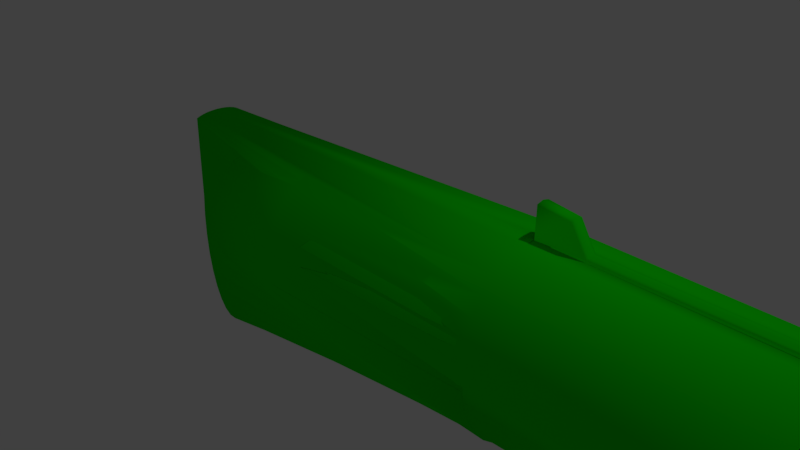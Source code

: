 # Source: mgun.blend  (saved by Blender 2.77.0; exported with 4.5.12 LTS)
import bpy
from mathutils import Matrix  # noqa: F401  (used for matrix-valued properties, if any)

bpy.ops.wm.read_factory_settings(use_empty=True)
scene = bpy.context.scene
scene.name = 'Scene'

# ---- collections
col_collection_1 = bpy.data.collections.new('Collection 1'); scene.collection.children.link(col_collection_1)

# ---- materials (node trees are filled in below, after node groups)
mat_body = bpy.data.materials.new('Body')
mat_body.alpha_threshold = 0.0
mat_body.use_transparent_shadow = False
mat_body.diffuse_color = (0.005086, 0.8, 0.0, 1.0)
mat_body.roughness = 0.5
mat_muzzle = bpy.data.materials.new('Muzzle')
mat_muzzle.alpha_threshold = 0.0
mat_muzzle.use_transparent_shadow = False
mat_muzzle.diffuse_color = (0.0, 0.0, 0.0, 1.0)
mat_muzzle.roughness = 0.5

# ---- material node trees

# ---- world
world_world = bpy.data.worlds.new('World'); scene.world = world_world
world_world.color = (0.05088, 0.05088, 0.05088)
world_world.use_sun_shadow = False
world_world.sun_shadow_jitter_overblur = 0.0
world_world.cycles.sampling_method = 'MANUAL'

# ---- cameras
cam_camera = bpy.data.cameras.new('Camera')
cam_camera.clip_end = 100.0
cam_camera.lens = 35.0
cam_camera.sensor_width = 32.0
cam_camera.sensor_height = 18.0
cam_camera.ortho_scale = 7.314
cam_camera.dof.focus_distance = 0.0
cam_camera.dof.aperture_fstop = 128.0

# ---- lights
light_lamp = bpy.data.lights.new('Lamp', 'POINT')
light_lamp.transmission_factor = 0.0
light_lamp.cutoff_distance = 30.0
light_lamp.energy = 100.0
light_lamp.shadow_buffer_clip_start = 1.001
light_lamp.shadow_soft_size = 0.1
light_lamp.shadow_maximum_resolution = 0.006
light_lamp.use_absolute_resolution = True

# ---- meshes
me_cube_001 = bpy.data.meshes.new('Cube.001')
me_cube_001.from_pydata([(-1.0, -1.0, -1.0), (-1.0, -1.0, 1.0), (-1.0, 1.0, -1.0), (-1.0, 1.0, 1.0), (1.0, -1.0, -1.0), (1.0, -1.0, 1.0), (1.0, 1.0, -1.0), (1.0, 1.0, 1.0)], [], [(1, 3, 2, 0), (3, 7, 6, 2), (7, 5, 4, 6), (5, 1, 0, 4), (0, 2, 6, 4), (5, 7, 3, 1)])
me_cube_001.use_remesh_preserve_volume = False
me_cube_001.use_remesh_preserve_attributes = False
me_cube_001.use_mirror_vertex_groups = False
me_cube_001.update()
me_cylinder_001 = bpy.data.meshes.new('Cylinder.001')
me_cylinder_001.from_pydata([(-6.076, 1.222, -4.903), (-5.837, 1.198, -4.903), (-5.608, 1.129, -4.903), (-5.397, 1.016, -4.903), (-5.212, 0.864, -4.903), (-5.06, 0.6788, -4.903), (-4.947, 0.4676, -4.903), (-4.877, 0.2384, -4.903), (-4.854, 8.874e-08, -4.903), (-4.877, -0.2384, -4.903), (-4.947, -0.4676, -4.903), (-5.06, -0.6788, -4.903), (-5.212, -0.864, -4.903), (-5.397, -1.016, -4.903), (-5.608, -1.129, -4.903), (-5.837, -1.198, -4.903), (-6.076, -1.222, -4.903), (-6.314, -1.198, -4.903), (-6.543, -1.129, -4.903), (-6.755, -1.016, -4.903), (-6.94, -0.864, -4.903), (-7.092, -0.6788, -4.903), (-7.205, -0.4676, -4.903), (-7.274, -0.2384, -4.903), (-7.298, 1.176e-06, -4.903), (-7.274, 0.2384, -4.903), (-7.205, 0.4676, -4.903), (-7.092, 0.6788, -4.903), (-6.94, 0.864, -4.903), (-6.755, 1.016, -4.903), (-6.543, 1.129, -4.903), (-6.314, 1.198, -4.903), (-6.076, 1.163, -8.3), (-5.849, 1.141, -8.3), (-5.631, 1.075, -8.3), (-5.43, 0.9671, -8.3), (-5.253, 0.8224, -8.3), (-5.109, 0.6462, -8.3), (-5.001, 0.4451, -8.3), (-4.935, 0.2269, -8.3), (-4.913, -9.645e-09, -8.3), (-4.935, -0.2269, -8.3), (-5.001, -0.4451, -8.3), (-5.109, -0.6462, -8.3), (-5.253, -0.8224, -8.3), (-5.43, -0.9671, -8.3), (-5.631, -1.075, -8.3), (-5.849, -1.141, -8.3), (-6.076, -1.163, -8.3), (-6.303, -1.141, -8.3), (-6.521, -1.075, -8.3), (-6.722, -0.9671, -8.3), (-6.898, -0.8224, -8.3), (-7.043, -0.6462, -8.3), (-7.15, -0.4451, -8.3), (-7.217, -0.2269, -8.3), (-7.239, 1.026e-06, -8.3), (-7.217, 0.2269, -8.3), (-7.15, 0.4451, -8.3), (-7.043, 0.6462, -8.3), (-6.898, 0.8224, -8.3), (-6.722, 0.9671, -8.3), (-6.521, 1.075, -8.3), (-6.303, 1.141, -8.3), (-6.076, 1.0, -9.849), (-5.881, 0.9808, -9.849), (-5.693, 0.9239, -9.849), (-5.52, 0.8315, -9.849), (-5.369, 0.7071, -9.849), (-5.244, 0.5556, -9.849), (-5.152, 0.3827, -9.849), (-5.095, 0.1951, -9.849), (-5.076, -7.347e-07, -9.849), (-5.095, -0.1951, -9.849), (-5.152, -0.3827, -9.849), (-5.244, -0.5556, -9.849), (-5.369, -0.7071, -9.849), (-5.52, -0.8315, -9.849), (-5.693, -0.9239, -9.849), (-5.881, -0.9808, -9.849), (-6.076, -1.0, -9.849), (-6.271, -0.9808, -9.849), (-6.459, -0.9239, -9.849), (-6.631, -0.8315, -9.849), (-6.783, -0.7071, -9.849), (-6.907, -0.5556, -9.849), (-7.0, -0.3827, -9.849), (-7.057, -0.1951, -9.849), (-7.076, 1.554e-07, -9.849), (-7.057, 0.1951, -9.849), (-7.0, 0.3827, -9.849), (-6.907, 0.5556, -9.849), (-6.783, 0.7071, -9.849), (-6.631, 0.8315, -9.849), (-6.459, 0.9239, -9.849), (-6.271, 0.9808, -9.849)], [], [(28, 60, 59, 27), (6, 38, 37, 5), (15, 47, 46, 14), (24, 56, 55, 23), (2, 34, 33, 1), (11, 43, 42, 10), (20, 52, 51, 19), (29, 61, 60, 28), (7, 39, 38, 6), (16, 48, 47, 15), (25, 57, 56, 24), (3, 35, 34, 2), (12, 44, 43, 11), (21, 53, 52, 20), (30, 62, 61, 29), (8, 40, 39, 7), (17, 49, 48, 16), (26, 58, 57, 25), (4, 36, 35, 3), (13, 45, 44, 12), (22, 54, 53, 21), (31, 63, 62, 30), (9, 41, 40, 8), (18, 50, 49, 17), (27, 59, 58, 26), (5, 37, 36, 4), (14, 46, 45, 13), (23, 55, 54, 22), (1, 33, 32, 0), (0, 32, 63, 31), (10, 42, 41, 9), (19, 51, 50, 18), (48, 80, 79, 47), (61, 93, 92, 60), (34, 66, 65, 33), (47, 79, 78, 46), (60, 92, 91, 59), (33, 65, 64, 32), (46, 78, 77, 45), (59, 91, 90, 58), (45, 77, 76, 44), (58, 90, 89, 57), (44, 76, 75, 43), (57, 89, 88, 56), (43, 75, 74, 42), (56, 88, 87, 55), (42, 74, 73, 41), (55, 87, 86, 54), (41, 73, 72, 40), (54, 86, 85, 53), (40, 72, 71, 39), (53, 85, 84, 52), (39, 71, 70, 38), (52, 84, 83, 51), (38, 70, 69, 37), (51, 83, 82, 50), (32, 64, 95, 63), (37, 69, 68, 36), (50, 82, 81, 49), (63, 95, 94, 62), (36, 68, 67, 35), (49, 81, 80, 48), (65, 95, 64), (94, 95, 66), (93, 94, 67), (66, 95, 65), (67, 92, 93), (68, 92, 67), (91, 92, 69), (67, 94, 66), (90, 91, 70), (69, 92, 68), (70, 89, 90), (71, 89, 70), (71, 88, 89), (72, 88, 71), (72, 87, 88), (73, 87, 72), (73, 86, 87), (74, 86, 73), (74, 85, 86), (75, 85, 74), (75, 84, 85), (76, 84, 75), (76, 83, 84), (77, 83, 76), (77, 82, 83), (82, 77, 79), (81, 82, 79), (79, 77, 78), (79, 80, 81), (70, 91, 69), (35, 67, 66, 34), (62, 94, 93, 61), (1, 0, 2), (8, 10, 9), (31, 29, 2), (30, 29, 31), (3, 2, 29), (3, 29, 28), (4, 3, 28), (6, 4, 7), (5, 4, 6), (4, 25, 7), (28, 25, 4), (25, 27, 26), (28, 27, 25), (7, 25, 24), (8, 7, 24), (8, 24, 23), (12, 17, 15), (12, 10, 8), (18, 17, 12), (22, 21, 23), (11, 10, 12), (12, 21, 18), (21, 12, 23), (20, 19, 21), (2, 0, 31), (18, 21, 19), (15, 14, 12), (12, 14, 13), (15, 17, 16), (12, 8, 23)])
me_cylinder_001.polygons.foreach_set('use_smooth', [1, 1, 1, 1, 1, 1, 1, 1, 1, 1, 1, 1, 1, 1, 1, 1, 1, 1, 1, 1, 1, 1, 1, 1, 1, 1, 1, 1, 1, 1, 1, 1, 1, 1, 1, 1, 1, 1, 1, 1, 1, 1, 1, 1, 1, 1, 1, 1, 1, 1, 1, 1, 1, 1, 1, 1, 1, 1, 1, 1, 1, 1, 1, 1, 1, 1, 1, 1, 1, 1, 1, 1, 1, 1, 1, 1, 1, 1, 1, 1, 1, 1, 1, 1, 1, 1, 1, 1, 1, 1, 1, 1, 1, 1, 0, 0, 0, 0, 0, 0, 0, 0, 0, 0, 0, 0, 0, 0, 0, 0, 0, 0, 0, 0, 0, 0, 0, 0, 0, 0, 0, 0, 0, 0])
me_cylinder_001.materials.append(mat_body)
me_cylinder_001.materials.append(mat_muzzle)
me_cylinder_001.use_remesh_preserve_volume = False
me_cylinder_001.use_remesh_preserve_attributes = False
me_cylinder_001.use_mirror_vertex_groups = False
me_cylinder_001.update()
me_cylinder = bpy.data.meshes.new('Cylinder')
me_cylinder.from_pydata([(-2.405e-07, 1.222, -4.019), (1.101e-07, 1.081, 1.785), (0.211, 1.061, 1.785), (0.238, 1.197, -3.939), (0.09004, 1.211, -3.939), (0.007978, 1.219, -3.939), (0.0249, 1.219, -4.019), (0.006927, 1.217, -4.055), (-0.2384, 1.198, -4.019), (-0.211, 1.061, 1.785), (0.4138, 0.9991, 1.785), (0.4669, 1.127, -3.939), (0.4406, 1.135, -3.939), (0.3803, 1.153, -3.939), (0.2741, 1.198, -3.939), (0.03569, 1.222, -3.939), (0.03569, 1.163, -7.336), (-0.1912, 1.141, -7.336), (-0.2023, 1.196, -4.057), (0.005191, 1.217, -4.057), (-0.4676, 1.129, -4.019), (-0.4138, 0.9991, 1.785), (0.6008, 0.8992, 1.785), (0.6778, 1.014, -3.939), (0.6747, 1.016, -3.939), (0.4697, 1.126, -3.939), (0.5033, 1.129, -3.939), (0.2626, 1.141, -7.336), (0.03569, 1.0, -8.885), (-0.1594, 0.9808, -8.885), (-0.4094, 1.075, -7.336), (-0.4308, 1.126, -4.101), (-0.2284, 1.188, -4.101), (-0.2253, 1.189, -4.094), (-0.6788, 1.016, -4.019), (-0.6008, 0.8992, 1.785), (0.7647, 0.7647, 1.785), (0.8626, 0.8626, -3.939), (0.861, 0.864, -3.939), (0.6799, 1.013, -3.939), (0.7145, 1.016, -3.939), (0.4808, 1.075, -7.336), (0.2308, 0.9808, -8.885), (-0.347, 0.9239, -8.885), (-0.6105, 0.9671, -7.336), (-0.6411, 1.013, -4.148), (-0.454, 1.113, -4.148), (-0.4498, 1.116, -4.131), (-0.864, 0.864, -4.019), (-0.7647, 0.7647, 1.785), (0.8992, 0.6008, 1.785), (1.014, 0.6778, -3.939), (0.971, 0.7306, -3.939), (0.8691, 0.8547, -3.939), (0.8997, 0.864, -3.939), (0.6819, 0.9671, -7.336), (0.4184, 0.9239, -8.885), (-0.5199, 0.8315, -8.885), (-0.7868, 0.8224, -7.336), (-0.8174, 0.853, -4.835), (-0.7289, 0.9257, -4.835), (-0.6568, 0.9995, -4.177), (-1.016, 0.6788, -4.019), (-0.8992, 0.6008, 1.785), (0.9991, 0.4138, 1.785), (1.127, 0.4669, -3.939), (1.165, 0.4676, -3.939), (1.147, 0.4015, -3.939), (1.234, 0.2384, -3.939), (0.8949, 0.8592, -4.33), (0.7491, 0.9789, -4.33), (0.7605, 0.9665, -4.466), (0.7352, 0.9698, -5.249), (0.8624, 0.8406, -6.362), (0.8692, 0.8335, -6.433), (0.8581, 0.8224, -7.336), (0.5913, 0.8315, -8.885), (-0.6714, 0.7071, -8.885), (-0.9313, 0.6771, -6.199), (-0.9265, 0.6928, -5.837), (-1.129, 0.4676, -4.019), (-0.9991, 0.4138, 1.785), (1.061, 0.211, 1.785), (1.197, 0.238, -3.939), (1.196, 0.2384, -3.939), (1.163, 0.458, -4.169), (1.052, 0.6788, -3.939), (0.9108, 0.8428, -4.222), (0.9112, 0.8413, -4.261), (2.051, 0.2915, -10.1), (1.79, 0.3427, -10.1), (1.492, 0.3808, -10.1), (0.9106, 0.7601, -7.279), (0.9152, 0.7529, -7.336), (0.7428, 0.7071, -8.885), (-0.7958, 0.5556, -8.885), (-0.9314, 0.6462, -7.336), (-0.953, 0.6606, -5.837), (-1.104, 0.1577, -10.1), (-1.198, 0.2384, -4.019), (-1.061, 0.211, 1.785), (1.081, 1.467e-07, 1.785), (1.22, 2.608e-08, -3.939), (1.197, 0.2347, -3.939), (1.161, 0.466, -4.185), (1.23, 0.2376, -4.169), (1.054, 0.6646, -4.185), (2.266, 0.229, -10.1), (0.8325, 0.4122, -10.1), (1.169, 0.4043, -10.1), (2.425, 0.1577, -10.1), (2.523, 0.08042, -10.1), (2.556, 5.824e-07, -10.1), (2.523, -0.08041, -10.1), (2.425, -0.1577, -10.1), (2.266, -0.229, -10.1), (2.051, -0.2915, -10.1), (1.79, -0.3427, -10.1), (1.492, -0.3808, -10.1), (1.169, -0.4043, -10.1), (0.8325, -0.4122, -10.1), (0.4962, -0.4043, -10.1), (0.1728, -0.3808, -10.1), (-1.052, -0.3427, -10.1), (-1.073, -0.2915, -10.1), (-1.091, -0.229, -10.1), (-1.104, -0.1577, -10.1), (-1.111, -0.08041, -10.1), (-1.114, 9.493e-07, -10.1), (-1.111, 0.08042, -10.1), (-1.091, 0.229, -10.1), (-1.073, 0.2915, -10.1), (-1.052, 0.3427, -10.1), (0.1729, 0.3808, -10.1), (0.4962, 0.4043, -10.1), (0.8802, 0.6506, -8.213), (0.3256, 0.5556, -8.885), (-0.9065, 0.605, -7.731), (-0.9891, 0.5382, -7.336), (-1.198, 0.09068, -4.019), (-1.061, 0.08026, 1.785), (1.061, -0.211, 1.785), (1.197, -0.238, -3.939), (1.208, -0.1192, -3.939), (1.22, -0.003742, -3.939), (1.258, 1.217e-07, -3.939), (1.163, 0.4595, -4.178), (1.231, 0.2345, -4.167), (1.231, 0.2327, -4.164), (1.048, 0.6761, -4.222), (1.054, 0.6652, -4.203), (0.6187, 0.5692, -8.885), (0.3495, 0.5628, -8.885), (0.8558, 0.5694, -8.885), (1.253, -0.00195, -4.167), (1.254, 2.11e-08, -4.164), (1.23, -0.2363, -4.177), (1.231, -0.2345, -4.167), (1.162, -0.4606, -4.197), (1.163, -0.4595, -4.178), (1.053, -0.6649, -4.238), (1.054, -0.6652, -4.203), (0.9135, -0.8361, -4.344), (0.9112, -0.8413, -4.261), (0.8121, -0.9119, -5.016), (0.7605, -0.9665, -4.466), (0.9111, -0.6706, -7.865), (0.8624, -0.8406, -6.362), (0.8693, -0.8336, -6.42), (0.9362, -0.7273, -7.336), (0.8588, -0.5658, -8.885), (0.3971, -0.5675, -8.885), (0.6663, -0.5739, -8.885), (0.09074, -0.5441, -8.885), (0.3495, -0.5628, -8.885), (0.2494, -0.5556, -8.885), (-0.863, -0.5968, -8.134), (0.04497, -0.5302, -8.885), (-0.3981, -0.5164, -8.885), (-0.8238, -0.5032, -8.885), (-0.9215, -0.57, -7.762), (-0.9065, -0.605, -7.731), (-0.9923, -0.5045, -7.461), (-0.9794, -0.5481, -7.373), (-1.129, -0.4676, -4.019), (-1.198, -0.2384, -4.019), (-1.222, 9.986e-07, -4.019), (-0.9794, 0.5481, -7.373), (-0.9666, 0.5792, -7.341), (0.002792, 0.5076, -8.885), (-0.8353, 0.4816, -8.885), (-0.2343, 0.5003, -8.885), (0.3038, 0.549, -8.885), (0.04497, 0.5302, -8.885), (0.8664, 0.6158, -8.526), (0.6861, 0.5734, -8.885), (-1.222, 9.305e-07, -4.019), (-1.143, 0.08245, 0.5752), (-1.066, 0.07856, 2.737), (-1.066, 0.08026, 1.785), (0.9991, -0.4138, 1.785), (1.127, -0.4669, -3.939), (0.6663, 0.5739, -8.885), (1.23, -0.2376, -4.178), (1.16, -0.4658, -4.203), (1.047, -0.6758, -4.261), (0.8932, -0.8576, -4.466), (0.7145, -1.016, -3.939), (0.6819, -0.9671, -7.336), (0.8581, -0.8224, -7.336), (0.8997, -0.864, -3.939), (0.8802, -0.6506, -8.213), (0.7139, -0.5692, -8.885), (0.7338, -0.5687, -8.885), (-0.6714, -0.7071, -8.885), (-0.7958, -0.5556, -8.885), (-1.024, -0.4737, -7.336), (-0.864, -0.864, -4.019), (-1.016, -0.6788, -4.019), (-0.9585, -0.6643, -5.451), (-0.9173, -0.7145, -5.451), (-1.198, -0.09068, -4.019), (-1.631, 1.776e-06, -4.009), (-1.62, 0.04534, -4.009), (-1.608, 0.09068, -4.009), (-1.213, 0.08451, -3.386), (-1.073, 0.08039, 4.537), (-1.357, 0.1054, 5.15), (-1.047, 0.07756, 3.291), (-1.066, 0.07897, 3.291), (1.165, -0.4676, -3.939), (0.8992, -0.6008, 1.785), (1.014, -0.6778, -3.939), (1.234, -0.2384, -3.939), (1.052, -0.6788, -3.939), (0.6912, -1.003, -3.939), (0.6778, -1.014, -3.939), (0.6624, -1.023, -3.939), (0.5033, -1.129, -3.939), (0.4808, -1.075, -7.336), (0.5913, -0.8315, -8.885), (0.7428, -0.7071, -8.885), (-0.9314, -0.6462, -7.336), (-0.7868, -0.8224, -7.336), (-0.9265, -0.6928, -5.837), (-0.7647, -0.7647, 1.785), (-0.8992, -0.6008, 1.785), (-0.9991, -0.4138, 1.785), (-1.061, -0.211, 1.785), (-1.061, -0.08026, 1.785), (-1.608, -0.09068, -4.009), (-1.554, 0.08656, -3.588), (-1.576, 1.77e-06, -3.588), (-1.565, 0.04328, -3.588), (-1.148, 0.06184, 0.5752), (-1.445, 0.07833, 4.739), (-1.025, 0.07755, 3.291), (0.7647, -0.7647, 1.785), (0.8626, -0.8626, -3.939), (0.8644, -0.8605, -3.939), (0.8691, -0.8547, -3.939), (0.9386, -0.7701, -3.939), (0.7886, -0.9234, -3.939), (0.6008, -0.8992, 1.785), (0.8382, -0.8826, -3.939), (0.8486, -0.8742, -3.939), (0.4138, -0.9991, 1.785), (0.4669, -1.127, -3.939), (0.2741, -1.198, -3.939), (0.3296, -1.169, -3.939), (0.2626, -1.141, -7.336), (0.4184, -0.9239, -8.885), (-0.5199, -0.8315, -8.885), (-0.6105, -0.9671, -7.336), (-0.6788, -1.016, -4.019), (-0.8186, -0.8543, -4.731), (-0.725, -0.9312, -4.731), (-0.6008, -0.8992, 1.785), (-1.143, -0.08244, 0.5752), (-1.066, -0.08026, 1.785), (-1.066, -0.07855, 2.737), (-1.554, -0.08656, -3.588), (-1.62, -0.04534, -4.009), (-1.565, -0.04328, -3.588), (-1.235, 1.769e-06, -3.386), (-1.224, 0.04225, -3.386), (-1.084, 0.0402, 4.537), (-1.455, 0.03917, 4.739), (-1.39, 0.07421, 5.16), (-1.357, 0.2771, 5.15), (-1.025, 0.2039, 3.291), (0.211, -1.061, 1.785), (0.238, -1.197, -3.939), (0.2187, -1.198, -3.939), (0.03569, -1.222, -3.939), (0.03569, -1.163, -7.336), (0.2308, -0.9808, -8.885), (-0.347, -0.9239, -8.885), (-0.639, -1.01, -4.373), (-0.7289, -0.9257, -4.835), (-0.4094, -1.075, -7.336), (-0.4676, -1.129, -4.019), (-0.4138, -0.9991, 1.785), (-1.357, -0.1054, 5.15), (-1.073, -0.08039, 4.537), (-1.066, -0.07897, 3.291), (-1.047, -0.07756, 3.291), (-1.213, -0.0845, -3.386), (-1.224, -0.04225, -3.386), (-1.154, 0.04123, 0.5753), (-1.4, 0.03711, 5.16), (-1.385, 1.443e-06, 5.15), (-1.385, 1.359e-06, 5.15), (-1.276, 0.5435, 5.15), (-0.9654, 0.3999, 3.291), (-2.423e-07, -1.081, 1.785), (-6.386e-07, -1.222, -4.019), (0.0249, -1.219, -4.019), (0.00798, -1.219, -3.939), (-0.2023, -1.196, -4.058), (-0.1912, -1.141, -7.336), (0.005191, -1.217, -4.057), (0.003196, -1.217, -4.058), (0.03569, -1.0, -8.885), (-0.4308, -1.126, -4.109), (-0.454, -1.113, -4.148), (-0.5016, -1.083, -4.373), (-0.1594, -0.9808, -8.885), (-0.2384, -1.198, -4.019), (-0.211, -1.061, 1.785), (-1.025, -0.07755, 3.291), (-1.445, -0.07833, 4.739), (-1.148, -0.06183, 0.5752), (-1.159, -0.02061, 0.5754), (-1.159, 0.02061, 0.5754), (-1.465, 2.017e-06, 4.739), (-1.41, 2.011e-06, 5.16), (-1.357, -0.2771, 5.15), (-0.6312, 1.088e-06, 4.376), (-0.619, 0.1231, 4.376), (-0.5831, 0.2415, 4.376), (-1.145, 0.789, 5.15), (-0.8689, 0.5806, 3.291), (-0.2284, -1.188, -4.101), (-0.2323, -1.186, -4.109), (-1.025, -0.2039, 3.291), (-1.39, -0.07421, 5.16), (-1.084, -0.04019, 4.537), (-1.154, -0.04122, 0.5753), (-1.164, 1.894e-06, 0.5754), (-1.094, 2.018e-06, 4.537), (-1.455, -0.03916, 4.739), (-1.4, -0.0371, 5.16), (-0.619, -0.1231, 4.376), (-0.5248, 0.3507, 4.376), (-0.9686, 1.004, 5.15), (-0.7389, 0.7389, 3.291), (-0.9654, -0.3999, 3.291), (-1.276, -0.5435, 5.15), (-0.5831, -0.2415, 4.376), (-0.1231, 0.619, 4.376), (-0.4463, 0.4463, 4.376), (-0.7534, 1.181, 5.15), (-0.5806, 0.8689, 3.291), (-0.8689, -0.5806, 3.291), (-1.145, -0.789, 5.15), (-0.5248, -0.3506, 4.376), (-0.4463, -0.4463, 4.376), (0.6312, 5.259e-07, 4.376), (-0.3506, 0.5248, 4.376), (-0.5079, 1.312, 5.15), (-0.3999, 0.9654, 3.291), (-0.7389, -0.7389, 3.291), (-0.9686, -1.004, 5.15), (0.1231, -0.619, 4.376), (0.3507, 0.5248, 4.376), (-0.2415, 0.5831, 4.376), (-0.2415, 1.393, 5.15), (-0.2039, 1.025, 3.291), (-0.5806, -0.8689, 3.291), (-0.7534, -1.181, 5.15), (-0.3506, -0.5248, 4.376), (-0.2415, -0.5831, 4.376), (0.5248, 0.3507, 4.376), (0.1231, 0.619, 4.376), (0.4463, -0.4463, 4.376), (0.03555, 1.42, 5.15), (2.01e-07, 1.045, 3.291), (-0.3999, -0.9654, 3.291), (-0.5079, -1.312, 5.15), (6.685e-07, -0.6312, 4.376), (0.619, 0.1231, 4.376), (0.4463, 0.4463, 4.376), (8.742e-07, 0.6312, 4.376), (0.2415, 0.5831, 4.376), (0.3507, -0.5248, 4.376), (0.5831, -0.2415, 4.376), (0.3126, 1.393, 5.15), (0.2039, 1.025, 3.291), (-0.2039, -1.025, 3.291), (-0.2415, -1.393, 5.15), (-0.1231, -0.619, 4.376), (0.03555, -1.42, 5.15), (0.3126, -1.393, 5.15), (1.456, 9.537e-08, 5.15), (1.428, 0.2771, 5.15), (0.5831, 0.2415, 4.376), (1.216, 0.789, 5.15), (1.04, 1.004, 5.15), (0.8245, 1.181, 5.15), (0.579, 1.312, 5.15), (0.2415, -0.5831, 4.376), (0.8245, -1.181, 5.15), (1.04, -1.004, 5.15), (0.5248, -0.3506, 4.376), (0.619, -0.1231, 4.376), (0.3999, 0.9654, 3.291), (-1.395e-07, -1.045, 3.291), (0.2039, -1.025, 3.291), (0.579, -1.312, 5.15), (1.428, -0.2771, 5.15), (1.025, 0.2039, 3.291), (1.045, 1.784e-07, 3.291), (1.348, 0.5435, 5.15), (0.7389, 0.7389, 3.291), (0.8689, 0.5806, 3.291), (0.5806, 0.8689, 3.291), (0.7389, -0.7389, 3.291), (0.5806, -0.8689, 3.291), (1.216, -0.789, 5.15), (1.348, -0.5435, 5.15), (0.3999, -0.9654, 3.291), (1.025, -0.2039, 3.291), (0.9654, 0.3999, 3.291), (0.8689, -0.5806, 3.291), (0.9654, -0.3999, 3.291), (-1.066, -1.535, 1.785), (-1.066, 1.535, 1.785), (2.003, 1.535, 1.785), (2.003, -1.535, 1.785), (-1.066, -1.535, 3.291), (2.003, -1.535, 3.291), (-1.066, 1.535, 3.291), (2.003, 1.535, 3.291), (-0.4407, 1.064, -1.117), (-0.6398, 0.9576, -1.117), (-0.5732, 1.072, -4.019), (-0.5073, 0.9491, 1.785), (-0.5403, 1.011, -1.117), (-0.97, 2.054, -1.09), (-0.9431, 1.989, 1.812), (-1.169, 1.948, -1.09), (-1.13, 1.889, 1.812), (-1.037, 1.939, 1.812), (-1.07, 2.001, -1.09), (-0.8438, 2.928, -1.07), (-0.8618, 2.86, 1.832), (-1.067, 2.964, -1.07), (-1.071, 2.894, 1.832), (-0.9664, 2.877, 1.832), (-0.9553, 2.946, -1.07), (-0.2887, 3.817, -1.048), (-0.3342, 3.763, 1.854), (-0.4742, 3.945, -1.048), (-0.5084, 3.884, 1.854), (-0.4213, 3.823, 1.854), (-0.3815, 3.881, -1.048), (1.233, 4.561, -1.016), (1.169, 4.531, 1.886), (1.116, 4.755, -1.016), (1.06, 4.713, 1.886), (1.115, 4.622, 1.886), (1.174, 4.658, -1.016), (3.898, 4.974, -0.9437), (3.828, 4.977, 1.958), (3.885, 5.199, -0.9437), (3.816, 5.189, 1.958), (3.822, 5.083, 1.958), (3.892, 5.087, -0.9437)], [], [(0, 1, 2, 3, 4, 5, 6), (0, 6, 7), (8, 9, 1, 0), (3, 2, 10, 11, 12, 13), (26, 14, 15, 4, 3, 13), (4, 15, 5), (15, 16, 17, 18, 19, 7, 6, 5), (0, 7, 19), (19, 18, 33, 8, 0), (20, 444, 21, 9, 8), (11, 10, 22, 23, 24, 25), (25, 26, 12, 11), (26, 13, 12), (14, 27, 16, 15), (16, 28, 29, 17), (18, 17, 30, 31, 32, 33), (20, 8, 32, 31, 47), (35, 447, 453, 452), (23, 22, 36, 37, 38, 39), (40, 24, 23, 39), (24, 40, 26, 25), (26, 41, 27, 14), (27, 42, 28, 16), (42, 29, 28), (17, 29, 43, 30), (31, 30, 44, 45, 46, 47), (8, 33, 32), (34, 446, 20, 46, 45, 61), (48, 49, 35, 445, 34), (37, 36, 50, 51, 52, 53), (53, 54, 38, 37), (38, 54, 40, 39), (40, 55, 41, 26), (41, 56, 42, 27), (56, 29, 42), (43, 29, 56), (30, 43, 57, 44), (45, 44, 58, 59, 60, 61), (20, 47, 46), (60, 59, 78, 48, 34), (62, 63, 49, 48), (51, 50, 64, 65), (66, 54, 52, 51, 65, 67, 68), (54, 53, 52), (54, 69, 70, 71, 72, 73, 74, 75, 55, 40), (55, 76, 56, 41), (76, 43, 56), (57, 43, 76), (44, 57, 77, 58), (58, 96, 97, 79, 78, 59), (34, 61, 60), (48, 79, 97, 138, 187, 131, 130, 62), (80, 81, 63, 62), (65, 64, 82, 83, 84, 67), (105, 85, 146, 104, 66, 68), (86, 54, 66), (84, 68, 67), (69, 54, 86, 149, 87, 88), (88, 89, 70, 69), (70, 89, 90, 71), (71, 90, 72), (72, 90, 91, 73), (73, 91, 92, 74), (93, 75, 74, 92), (75, 94, 76, 55), (76, 77, 57), (58, 77, 95, 96), (48, 78, 79), (80, 62, 130, 98), (99, 100, 81, 80), (83, 82, 101, 102, 103), (68, 84, 83, 103), (86, 66, 104, 106, 150, 149), (87, 107, 89, 88), (108, 109, 91, 90, 89, 107, 110, 111, 112, 113, 114, 115, 116, 117, 118, 119, 120, 121, 122, 123, 124, 125, 126, 127, 128, 129, 98, 130, 131, 132, 133, 134), (92, 91, 109, 135, 93), (94, 77, 76), (95, 77, 195, 202, 151, 152, 136), (96, 95, 190, 137, 188, 187, 138), (98, 129, 99, 80), (100, 99, 139, 140), (102, 101, 141, 142, 143, 144), (102, 145, 68, 103), (147, 111, 85, 105), (150, 107, 87, 149), (151, 108, 134, 152), (106, 110, 107, 150), (85, 111, 110, 146), (148, 112, 111, 147), (154, 113, 112, 155), (156, 114, 113, 157), (158, 115, 114, 159), (160, 116, 115, 161), (162, 117, 116, 163), (164, 118, 117, 165), (166, 119, 118, 167, 168, 169), (171, 121, 120, 172), (173, 122, 121, 174, 175), (176, 123, 122, 177, 178, 179), (180, 124, 123, 181), (182, 125, 124, 183), (188, 132, 131, 187), (189, 133, 132, 137, 190, 191), (192, 134, 133, 193), (135, 109, 194), (195, 77, 94, 153), (97, 96, 138), (99, 186, 196, 139), (144, 145, 102), (142, 141, 200, 201), (143, 145, 144), (146, 110, 106, 104), (105, 68, 145, 155, 148, 147), (202, 108, 151), (152, 134, 192, 136), (194, 109, 108, 202, 195, 153), (155, 112, 148), (157, 113, 154), (159, 114, 156, 203), (161, 115, 158, 204), (163, 116, 160, 205), (165, 117, 162, 206), (207, 208, 209, 168, 167, 164, 165, 206, 210), (167, 118, 164), (211, 119, 166), (168, 209, 169), (213, 214, 215, 175, 174, 171, 172, 212), (174, 121, 171), (172, 120, 212), (175, 215, 178, 177, 173), (177, 122, 173), (181, 123, 176), (178, 215, 179), (183, 124, 180), (217, 218, 125, 182, 216, 219, 220), (218, 184, 126, 125), (184, 185, 127, 126), (185, 186, 128, 127), (186, 99, 129, 128), (137, 132, 188), (193, 133, 189), (190, 95, 191), (192, 193, 189, 191, 95, 136), (153, 94, 75, 93, 135, 194), (186, 185, 221, 196), (139, 196, 222, 223, 224), (225, 197, 198, 199, 140, 139, 224, 251), (197, 226, 255, 288, 227, 228, 229, 198), (201, 232, 261, 210, 230, 145, 143, 142), (201, 200, 231, 232), (157, 154, 155, 145, 233, 203, 156), (230, 204, 158, 159, 203, 233), (204, 230, 234, 205, 160, 161), (162, 163, 205, 234, 210, 206), (210, 235, 236, 237, 238, 207), (238, 239, 208, 207), (208, 240, 241, 209), (170, 211, 166, 169, 209, 241), (213, 212, 120, 119, 211, 170), (170, 241, 214, 213), (242, 215, 214, 243), (182, 183, 180, 181, 176, 179, 215, 242, 216), (217, 220, 244), (217, 245, 246, 218), (216, 242, 219), (242, 243, 275, 244, 220, 219), (218, 246, 247, 184), (184, 247, 248, 185), (185, 248, 249, 221), (221, 250, 282, 222, 196), (222, 252, 253, 223), (223, 253, 251, 224), (225, 254, 197), (254, 226, 197), (227, 256, 228), (232, 231, 257, 258, 259, 260, 261), (145, 230, 233), (235, 210, 262), (258, 257, 263, 236, 235, 262, 264, 265), (236, 263, 266, 267, 237), (268, 238, 237, 267, 269), (268, 270, 239, 238), (239, 271, 240, 208), (240, 272, 241), (241, 272, 214), (243, 214, 272, 273), (274, 217, 244, 275, 276), (274, 277, 245, 217), (250, 221, 249, 279, 280, 278, 307, 281), (282, 283, 252, 222), (252, 284, 285, 253), (285, 254, 225), (225, 251, 253, 285), (254, 286, 226), (255, 226, 286, 287), (289, 290, 256, 227), (210, 259, 258, 265), (259, 210, 260), (210, 261, 260), (234, 230, 210), (210, 264, 262), (264, 210, 265), (267, 266, 291, 292, 269), (293, 268, 269, 292), (294, 295, 270, 268), (270, 296, 271, 239), (296, 240, 271), (240, 297, 272), (275, 243, 273, 298, 299, 276), (273, 272, 297, 300), (274, 276, 299), (301, 302, 277, 274), (306, 303, 346, 331, 304, 278, 280, 305), (250, 281, 283, 282), (283, 308, 284, 252), (285, 309, 254), (309, 286, 254), (287, 310, 288, 255), (227, 288, 310, 336, 311), (312, 289, 227, 311), (290, 289, 313, 314), (292, 291, 315, 316, 317, 318, 293), (318, 294, 268, 293), (319, 320, 295, 294, 318, 317, 321, 322), (295, 323, 296, 270), (297, 240, 296), (298, 273, 300, 324, 325, 326), (299, 298, 326, 301, 274), (300, 297, 327, 320), (328, 329, 302, 301), (330, 303, 306), (278, 304, 332), (307, 278, 332), (281, 307, 308, 283), (308, 333, 284), (284, 334, 285), (285, 334, 309), (334, 286, 309), (287, 286, 350, 335), (335, 336, 310, 287), (337, 312, 311, 303), (289, 312, 338, 339), (313, 289, 339, 340), (314, 313, 341, 342), (316, 315, 329, 328), (317, 316, 321), (322, 316, 328, 343, 319), (324, 300, 320, 319, 343, 344), (320, 327, 323, 295), (316, 322, 321), (296, 323, 327), (327, 297, 296), (325, 324, 344, 328, 301), (301, 326, 325), (345, 337, 303, 330), (332, 304, 347), (307, 332, 308), (308, 348, 333), (284, 333, 349), (284, 349, 334), (334, 350, 286), (351, 352, 336, 335), (312, 337, 353, 338), (341, 313, 340, 354), (342, 341, 355, 356), (328, 344, 343), (357, 358, 337, 345), (331, 346, 352, 351), (351, 347, 304, 331), (332, 347, 348), (308, 332, 348), (348, 347, 333), (333, 350, 349), (349, 350, 334), (335, 350, 347, 351), (303, 311, 336, 352, 346), (337, 358, 359, 353), (355, 341, 354, 361), (356, 355, 362, 363), (364, 365, 358, 357), (333, 347, 350), (358, 365, 366, 359), (362, 355, 361, 369), (363, 362, 370, 371), (372, 373, 365, 364), (365, 373, 367, 366), (370, 362, 369, 376), (371, 370, 377, 378), (379, 380, 373, 372), (373, 380, 381, 367), (377, 370, 376, 360), (378, 377, 386, 387), (388, 389, 380, 379), (380, 389, 382, 381), (394, 384, 393, 360, 376, 369, 361, 354, 340, 339, 338, 353, 359, 366, 367, 381, 382, 401, 390, 374, 411, 395, 385, 414, 396, 415, 368, 391, 406, 383, 392, 375), (386, 377, 360, 393), (387, 386, 397, 398), (399, 400, 389, 388), (389, 400, 401, 382), (402, 403, 374, 390), (404, 405, 391, 368), (407, 408, 392, 383), (408, 409, 375, 392), (397, 386, 393, 384), (409, 410, 394, 375), (410, 397, 384, 394), (412, 413, 385, 395), (398, 397, 410, 416), (417, 402, 400, 399), (400, 402, 390, 401), (418, 403, 402, 417), (403, 419, 411, 374), (420, 404, 368, 415), (421, 405, 404, 422), (405, 423, 406, 391), (423, 407, 383, 406), (424, 408, 407, 425), (426, 409, 408, 424), (416, 410, 409, 426), (419, 412, 395, 411), (427, 413, 412, 428), (413, 429, 414, 385), (429, 430, 396, 414), (430, 420, 415, 396), (431, 419, 403, 418), (422, 404, 420, 432), (433, 423, 405, 421), (425, 407, 423, 433), (428, 412, 419, 431), (434, 429, 413, 427), (435, 430, 429, 434), (432, 420, 430, 435), (436, 279, 249, 248, 247, 246, 245, 277, 302, 329, 315, 291, 266, 263, 257, 231, 200, 141, 101, 82, 64, 50, 36, 22, 10, 2, 1, 9, 21, 447, 35, 49, 63, 81, 100, 140, 199, 437, 438, 439), (440, 436, 439, 441), (440, 305, 280, 279, 436), (229, 442, 437, 199, 198), (437, 442, 443, 438), (439, 438, 443, 441), (442, 229, 228, 256, 290, 314, 342, 356, 363, 371, 378, 387, 398, 416, 426, 424, 425, 433, 421, 422, 432, 435, 434, 427, 428, 431, 418, 417, 399, 388, 379, 372, 364, 357, 345, 330, 306, 305, 440, 441, 443), (446, 448, 444, 20), (34, 445, 448, 446), (448, 445, 451, 454), (453, 450, 456, 459), (454, 451, 457, 460), (21, 444, 449, 450), (447, 21, 450, 453), (445, 35, 452, 451), (444, 448, 454, 449), (458, 459, 465, 464), (455, 460, 466, 461), (451, 452, 458, 457), (449, 454, 460, 455), (452, 453, 459, 458), (450, 449, 455, 456), (463, 464, 470, 469), (465, 462, 468, 471), (456, 455, 461, 462), (460, 457, 463, 466), (459, 456, 462, 465), (457, 458, 464, 463), (468, 467, 473, 474), (470, 471, 477, 476), (461, 466, 472, 467), (464, 465, 471, 470), (462, 461, 467, 468), (466, 463, 469, 472), (478, 477, 474, 473), (475, 476, 477, 478), (472, 469, 475, 478), (471, 468, 474, 477), (469, 470, 476, 475), (467, 472, 478, 473)])
me_cylinder.polygons.foreach_set('use_smooth', [1, 1, 1, 1, 0, 0, 1, 1, 1, 1, 1, 0, 0, 1, 1, 1, 1, 0, 1, 0, 0, 1, 1, 1, 1, 1, 1, 1, 1, 1, 0, 0, 1, 1, 1, 1, 1, 1, 1, 1, 1, 1, 0, 0, 1, 1, 1, 1, 1, 1, 1, 1, 1, 1, 1, 0, 0, 1, 1, 1, 1, 1, 1, 1, 1, 1, 1, 1, 1, 1, 1, 0, 1, 1, 1, 1, 1, 1, 1, 1, 1, 1, 0, 1, 1, 1, 1, 1, 1, 1, 1, 1, 1, 1, 1, 1, 1, 1, 1, 1, 1, 1, 1, 1, 1, 1, 1, 1, 0, 1, 0, 1, 1, 1, 1, 1, 1, 1, 1, 1, 1, 1, 1, 1, 1, 1, 1, 1, 1, 1, 1, 1, 1, 1, 1, 1, 1, 1, 1, 1, 1, 1, 1, 1, 1, 1, 1, 1, 0, 1, 1, 1, 1, 1, 0, 1, 1, 1, 1, 1, 1, 1, 1, 1, 1, 1, 1, 1, 1, 1, 1, 1, 1, 1, 1, 1, 0, 0, 1, 1, 0, 1, 1, 1, 1, 1, 1, 1, 1, 1, 1, 1, 1, 1, 1, 1, 0, 0, 0, 0, 0, 0, 1, 0, 1, 1, 1, 1, 1, 1, 1, 1, 1, 1, 1, 1, 1, 1, 1, 1, 1, 1, 0, 1, 1, 1, 1, 1, 1, 1, 1, 1, 1, 1, 1, 1, 1, 1, 1, 1, 1, 1, 1, 1, 1, 1, 1, 1, 1, 1, 1, 1, 1, 1, 1, 1, 1, 1, 1, 1, 1, 1, 1, 1, 1, 1, 1, 1, 1, 1, 1, 1, 1, 1, 1, 1, 1, 1, 1, 1, 1, 1, 1, 1, 1, 1, 1, 1, 1, 1, 1, 1, 1, 1, 1, 1, 1, 1, 1, 1, 1, 1, 1, 1, 1, 1, 1, 1, 1, 1, 1, 1, 1, 1, 1, 1, 1, 1, 1, 1, 1, 1, 1, 1, 1, 1, 1, 1, 1, 1, 1, 1, 0, 0, 0, 0, 0, 0, 0, 1, 1, 1, 0, 1, 1, 0, 1, 1, 0, 1, 1, 1, 0, 1, 1, 0, 1, 1, 0, 1, 1, 0, 1, 0, 1, 1, 1, 1, 1, 0, 1, 1])
me_cylinder.polygons.foreach_set('material_index', [0, 0, 0, 0, 0, 0, 0, 0, 0, 0, 0, 0, 0, 0, 0, 0, 0, 0, 0, 0, 0, 0, 0, 0, 0, 0, 0, 0, 0, 0, 0, 0, 0, 0, 0, 0, 0, 0, 0, 0, 0, 0, 0, 0, 0, 0, 0, 0, 0, 0, 0, 0, 0, 0, 0, 0, 0, 0, 0, 0, 0, 0, 0, 0, 0, 0, 0, 0, 0, 0, 0, 0, 0, 0, 0, 0, 0, 0, 0, 0, 0, 0, 0, 0, 0, 0, 0, 0, 0, 0, 0, 0, 0, 0, 0, 0, 0, 0, 0, 0, 0, 0, 0, 0, 0, 0, 0, 0, 0, 0, 0, 0, 0, 0, 0, 0, 0, 0, 0, 0, 0, 0, 0, 0, 0, 0, 0, 0, 0, 0, 0, 0, 0, 0, 0, 0, 0, 0, 0, 0, 0, 0, 0, 0, 0, 0, 0, 0, 0, 0, 0, 0, 0, 0, 0, 0, 0, 0, 0, 0, 0, 0, 0, 0, 0, 0, 0, 0, 0, 0, 0, 0, 0, 0, 0, 0, 0, 0, 0, 0, 0, 0, 0, 0, 0, 0, 0, 0, 0, 0, 0, 0, 0, 0, 0, 0, 0, 0, 0, 0, 0, 0, 0, 0, 0, 0, 0, 0, 0, 0, 0, 0, 0, 0, 0, 0, 0, 0, 0, 0, 0, 0, 0, 0, 0, 0, 0, 0, 0, 0, 0, 0, 0, 0, 0, 0, 0, 0, 0, 0, 0, 1, 1, 0, 0, 0, 0, 0, 0, 0, 0, 0, 0, 0, 0, 0, 0, 0, 0, 0, 0, 0, 1, 1, 0, 0, 0, 0, 0, 0, 0, 0, 0, 0, 0, 0, 1, 1, 0, 0, 0, 1, 1, 0, 0, 1, 1, 0, 0, 1, 1, 0, 0, 1, 1, 1, 0, 0, 1, 1, 1, 1, 1, 1, 1, 1, 1, 0, 0, 1, 0, 1, 1, 0, 1, 1, 0, 0, 0, 1, 0, 1, 1, 1, 0, 0, 0, 0, 0, 0, 0, 0, 0, 0, 0, 0, 0, 0, 0, 0, 0, 0, 0, 0, 0, 0, 0, 0, 0, 0, 0, 0, 0, 0, 0, 0, 0, 0, 0, 0, 0, 0, 0, 0, 0, 0, 0, 0, 0, 0, 0, 0])
me_cylinder.materials.append(mat_body)
me_cylinder.materials.append(mat_muzzle)
me_cylinder.use_remesh_preserve_volume = False
me_cylinder.use_remesh_preserve_attributes = False
me_cylinder.use_mirror_vertex_groups = False
me_cylinder.update()

# ---- objects
ob_cube = bpy.data.objects.new('Cube', me_cube_001)
ob_cylinder_001 = bpy.data.objects.new('Cylinder.001', me_cylinder_001)
ob_cylinder = bpy.data.objects.new('Cylinder', me_cylinder)
ob_lamp = bpy.data.objects.new('Lamp', light_lamp)
ob_camera = bpy.data.objects.new('Camera', cam_camera)

# ---- transforms, parenting, visibility, modifiers, constraints
ob_cube.location = (9.167, 0.0, -0.4684)
ob_cube.scale = (0.7531, 1.535, 1.535)
ob_cube.hide_viewport = True
ob_cube.lineart.crease_threshold = 0.0
ob_cylinder_001.location = (7.593, 0.0, -6.112)
ob_cylinder_001.rotation_euler = (3.423e-08, 1.571, 0.0)
ob_cylinder_001.hide_viewport = True
ob_cylinder_001.lineart.crease_threshold = 0.0
ob_cylinder.location = (6.629, 0.0, 0.0)
ob_cylinder.rotation_euler = (3.423e-08, 1.571, 0.0)
ob_cylinder.lineart.crease_threshold = 0.0
ob_lamp.location = (4.076, 1.005, 5.904)
ob_lamp.rotation_euler = (0.6503, 0.05522, 1.866)
ob_lamp.lock_rotations_4d = False
ob_lamp.empty_display_type = 'ARROWS'
ob_lamp.color = (0.0, 0.0, 0.0, 0.0)
ob_lamp.lineart.crease_threshold = 0.0
ob_camera.location = (7.481, -6.508, 5.344)
ob_camera.rotation_euler = (1.109, 0.01082, 0.8149)
ob_camera.lock_rotations_4d = False
ob_camera.empty_display_type = 'ARROWS'
ob_camera.color = (0.0, 0.0, 0.0, 0.0)
ob_camera.display_type = 'WIRE'
ob_camera.lineart.crease_threshold = 0.0

# ---- collection membership
col_collection_1.objects.link(ob_cube)
col_collection_1.objects.link(ob_cylinder_001)
col_collection_1.objects.link(ob_cylinder)
col_collection_1.objects.link(ob_lamp)
col_collection_1.objects.link(ob_camera)

# ---- scene / render settings (as saved in the file)
scene.camera = ob_camera
scene.frame_start = 1; scene.frame_end = 250; scene.frame_set(1)
scene.render.engine = 'BLENDER_EEVEE_NEXT'
scene.render.resolution_percentage = 50
scene.render.dither_intensity = 0.0
scene.cycles.use_denoising = False
scene.cycles.samples = 128
scene.cycles.sampling_pattern = 'TABULATED_SOBOL'
scene.cycles.light_sampling_threshold = 0.0
scene.cycles.use_adaptive_sampling = False
scene.cycles.use_light_tree = False
scene.cycles.blur_glossy = 0.0
scene.cycles.sample_clamp_indirect = 0.0
scene.view_settings.view_transform = 'Standard'
bpy.context.view_layer.update()
